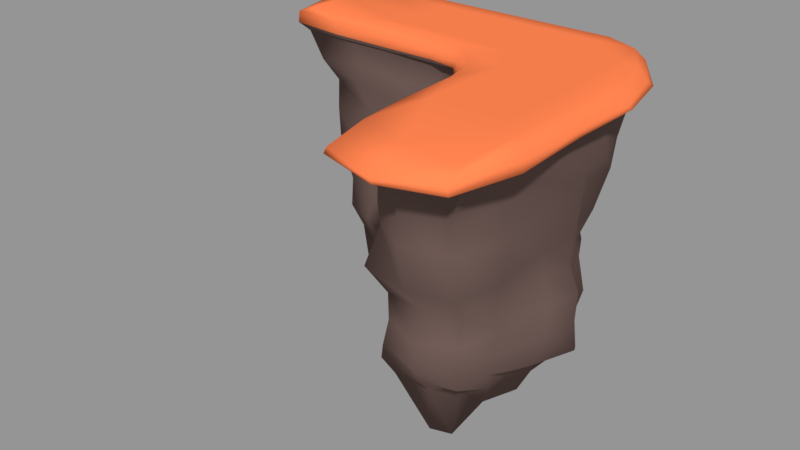 # Source: FloatingLandmasses.blend  (saved by Blender 2.79.0; exported with 4.5.12 LTS)
import bpy
from mathutils import Matrix  # noqa: F401  (used for matrix-valued properties, if any)

bpy.ops.wm.read_factory_settings(use_empty=True)
scene = bpy.context.scene
scene.name = 'rough curved corner land'

# ---- collections
col_collection_1 = bpy.data.collections.new('Collection 1'); scene.collection.children.link(col_collection_1)

# ---- materials (node trees are filled in below, after node groups)
mat_material_004 = bpy.data.materials.new('Material.004')
mat_material_004.alpha_threshold = 0.0
mat_material_004.use_transparent_shadow = False
mat_material_004.diffuse_color = (0.162, 0.1046, 0.09306, 1.0)
mat_material_004.roughness = 0.5
mat_material_005 = bpy.data.materials.new('Material.005')
mat_material_005.alpha_threshold = 0.0
mat_material_005.use_transparent_shadow = False
mat_material_005.diffuse_color = (1.0, 0.227, 0.08022, 1.0)
mat_material_005.roughness = 0.5

# ---- material node trees

# ---- meshes
me_cube_001 = bpy.data.meshes.new('Cube.001')
me_cube_001.from_pydata([(-1.073, -1.047, 0.5941), (-3.113, -1.002, 5.929), (-0.971, -0.44, 0.6031), (-3.113, 0.9748, 5.929), (1.925, -1.312, 0.4887), (3.129, -1.002, 5.929), (-2.014, -0.8691, 2.282), (-1.424, -0.9304, 1.201), (-0.8021, -1.155, 0.6809), (-0.2313, -1.095, 0.442), (0.3573, -1.156, 0.6172), (-3.113, -0.01382, 5.929), (0.9561, -1.907, 0.6681), (-1.032, -1.002, 5.929), (-2.072, -1.002, 5.929), (1.21, -0.1574, 0.5522), (0.6973, -0.1268, 0.5579), (0.06304, -0.143, 0.5555), (-0.5333, -0.09557, 0.5605), (-1.864, 0.9748, 5.929), (-0.6161, 0.9748, 5.929), (0.6322, 0.9748, 5.929), (3.129, -4.776, 5.929), (1.781, -2.991, 0.439), (1.41, -3.117, 0.4497), (1.003, -2.923, 0.5832), (2.088, -4.776, 5.929), (1.048, -4.776, 5.929), (1.048, -3.518, 5.929), (1.758, -2.094, 0.5855), (3.129, -3.518, 5.929), (3.129, -2.26, 5.929), (1.788, -0.6572, 0.4731), (1.558, -0.2927, 0.659), (1.88, 0.9748, 5.929), (2.961, -0.01382, 5.929), (2.505, 0.7099, 5.929), (0.7954, -1.479, 0.6127), (0.439, -1.297, 0.7004), (0.001625, -1.011, 5.929), (1.033, -2.267, 5.929), (0.5128, -1.187, 5.929), (0.8898, -1.649, 5.929), (-2.121, -1.028, 3.291), (-2.538, -0.9142, 4.555), (-2.635, 0.6567, 4.581), (-2.198, 0.2345, 3.173), (-1.841, 0.3041, 2.144), (-1.161, 0.05199, 1.392), (2.867, -1.224, 4.554), (2.658, -1.108, 3.209), (2.911, -1.223, 2.267), (2.205, -1.22, 1.206), (0.8377, -2.594, 1.177), (0.8344, -2.92, 2.263), (0.9452, -2.975, 3.33), (0.9827, -3.323, 4.626), (0.9674, -1.985, 1.122), (0.9093, -2.12, 2.342), (0.8905, -2.426, 3.324), (0.8913, -2.483, 4.684), (-0.3504, -1.166, 4.604), (-0.3202, -1.368, 3.338), (-0.08226, -1.25, 2.332), (0.2782, -1.136, 1.282), (-0.8845, -1.216, 4.633), (-0.8415, -1.168, 3.38), (-0.575, -1.244, 2.161), (-0.1159, -1.111, 1.243), (-1.78, -0.8323, 4.587), (-1.483, -1.232, 3.352), (-1.304, -1.109, 2.235), (-0.9495, -1.046, 1.289), (-1.616, 0.7678, 4.578), (-1.283, 0.3871, 3.033), (-1.077, 0.2199, 2.193), (-0.5674, 0.1108, 1.451), (-0.3557, 1.267, 4.561), (-0.2301, 0.6269, 3.015), (-0.1139, 0.2139, 2.344), (-0.1088, 0.09225, 1.277), (0.6913, 1.304, 4.527), (0.7267, 0.8494, 3.078), (0.7117, 0.4224, 2.361), (0.7616, 0.138, 1.251), (1.714, 0.9318, 4.49), (1.488, 0.4027, 3.036), (1.568, 0.4366, 2.336), (1.339, -0.07997, 1.281), (2.688, -4.325, 4.673), (2.446, -3.631, 3.228), (2.233, -3.69, 2.295), (1.975, -3.031, 1.431), (1.86, -4.503, 4.639), (1.755, -3.8, 3.231), (1.701, -3.946, 2.206), (1.441, -3.208, 1.318), (1.325, -4.241, 4.682), (1.098, -3.808, 3.284), (0.9386, -3.753, 2.242), (0.736, -3.206, 1.312), (-2.716, -0.05011, 4.534), (-2.058, -0.4908, 3.262), (-2.001, -0.4104, 2.302), (-1.296, -0.4987, 1.296), (2.841, -2.17, 4.599), (2.656, -1.836, 3.2), (2.862, -2.001, 2.327), (2.126, -1.824, 1.233), (2.882, -3.243, 4.597), (2.533, -2.996, 3.213), (2.5, -3.047, 2.298), (2.162, -2.581, 1.301), (2.807, -0.9775, 4.687), (2.679, -0.9645, 2.974), (2.801, -1.149, 2.348), (2.468, -1.145, 1.321), (2.065, -0.621, 1.312), (2.529, -0.3271, 2.292), (2.294, -0.3362, 3.155), (2.68, -0.05163, 4.534), (1.699, -0.2722, 1.417), (2.043, 0.1545, 2.329), (2.037, 0.2087, 3.173), (2.226, 0.4103, 4.474), (1.538, -0.08529, 1.242), (1.769, 0.4147, 2.364), (1.618, 0.4583, 3.211), (1.771, 0.6852, 4.448), (-0.09494, -1.355, 4.622), (-0.09825, -1.549, 3.124), (0.04846, -1.28, 2.279), (0.3474, -1.189, 1.263), (0.4019, -1.316, 1.295), (0.3568, -1.447, 2.275), (0.2142, -1.542, 3.239), (0.2297, -1.532, 4.57), (0.7599, -1.492, 1.277), (0.554, -1.708, 2.292), (0.5634, -1.823, 3.385), (0.6235, -1.848, 4.66), (0.8851, -1.82, 1.351), (0.6818, -2.069, 2.372), (0.8406, -2.155, 3.271), (0.7749, -2.329, 4.603), (-1.685, -1.105, 1.801), (-1.903, 0.2824, 1.8), (2.908, -1.138, 1.635), (0.7212, -2.858, 1.725), (0.8265, -2.129, 1.783), (0.06088, -1.169, 1.842), (-0.4826, -1.086, 1.795), (-1.185, -1.052, 1.766), (-1.114, 0.3036, 1.815), (-0.3766, 0.2502, 1.795), (0.6417, 0.3946, 1.717), (1.479, 0.3395, 1.782), (2.285, -3.578, 1.859), (1.658, -3.736, 1.84), (0.7443, -3.568, 1.821), (-1.898, -0.5607, 1.831), (2.736, -2.166, 1.798), (2.5, -3.038, 1.963), (2.888, -1.083, 1.674), (2.385, -0.3323, 1.789), (2.097, 0.1421, 1.875), (1.642, 0.2771, 1.821), (0.1635, -1.203, 1.805), (0.4413, -1.333, 1.77), (0.7191, -1.64, 1.789), (0.6417, -2.071, 1.917), (-2.119, 0.5277, 2.794), (-2.194, -0.9883, 2.699), (2.906, -1.161, 2.769), (0.8937, -3.074, 2.682), (0.8822, -2.359, 2.783), (-0.2765, -1.181, 2.748), (-0.9211, -0.9691, 2.645), (-1.597, -1.145, 2.55), (-1.127, 0.4575, 2.665), (-0.2655, 0.4763, 2.708), (0.6617, 0.7007, 2.758), (1.557, 0.6394, 2.811), (2.448, -3.787, 2.834), (1.779, -3.973, 2.706), (1.186, -3.896, 2.878), (-2.238, -0.3013, 2.742), (2.83, -1.912, 2.886), (2.612, -3.005, 2.779), (2.767, -0.993, 2.718), (2.377, -0.3071, 2.9), (2.059, 0.2955, 2.876), (1.653, 0.5771, 2.851), (-0.1514, -1.493, 2.68), (0.2499, -1.694, 2.786), (0.3682, -1.819, 2.694), (0.8172, -2.217, 2.725), (-2.513, -0.8954, 3.869), (-2.674, 0.5397, 3.799), (2.795, -1.192, 3.844), (0.9221, -3.296, 3.901), (0.8364, -2.479, 3.815), (-0.3285, -1.313, 3.833), (-0.9072, -1.312, 3.788), (-1.747, -1.039, 3.852), (-1.636, 0.6334, 3.724), (-0.4071, 1.16, 3.746), (0.6907, 1.138, 3.587), (1.602, 0.7789, 3.756), (2.658, -4.175, 3.859), (1.803, -4.319, 3.835), (1.113, -4.358, 3.995), (-2.561, -0.11, 4.003), (2.704, -2.062, 3.806), (2.783, -3.253, 3.794), (2.598, -0.9715, 3.806), (2.464, -0.1124, 3.738), (2.248, 0.3929, 3.804), (1.813, 0.568, 3.906), (-0.03131, -1.456, 3.78), (0.2068, -1.565, 3.842), (0.4982, -1.847, 3.855), (0.8257, -2.289, 3.839), (-2.598, -0.827, 5.063), (-2.745, -1.072, 5.484), (1.136, -3.45, 5.008), (0.9653, -3.3, 5.511), (0.7737, -2.455, 5.02), (0.8403, -2.486, 5.63), (-2.9, 0.7746, 5.312), (-2.662, 0.7024, 5.007), (2.804, -0.1596, 5.141), (2.836, -0.03797, 5.474), (2.376, 0.2425, 4.947), (2.426, 0.5236, 5.412), (1.88, 0.7226, 4.945), (1.94, 0.8065, 5.426), (0.2807, -1.392, 4.971), (0.4304, -1.474, 5.335), (0.6692, -1.944, 4.975), (0.8625, -1.82, 5.496), (0.7165, -2.227, 5.079), (0.8366, -2.315, 5.548), (3.111, -1.128, 5.507), (2.837, -1.195, 4.886), (-0.1614, -1.072, 5.564), (-0.255, -1.148, 5.01), (-0.8152, -1.214, 5.549), (-0.932, -1.139, 5.101), (-1.948, -1.032, 5.525), (-1.995, -0.9875, 5.165), (-1.795, 0.8822, 5.518), (-1.605, 0.7596, 5.007), (-0.5431, 1.011, 5.459), (-0.5188, 1.098, 5.002), (0.757, 1.153, 5.303), (0.8013, 1.301, 5.052), (1.687, 0.902, 5.367), (1.681, 1.007, 5.013), (2.844, -4.514, 5.462), (2.601, -4.382, 5.047), (2.036, -4.737, 5.455), (1.94, -4.574, 5.059), (1.359, -4.312, 5.62), (1.34, -4.309, 5.101), (-2.876, -0.1383, 5.28), (-2.656, 0.0543, 5.013), (3.194, -2.311, 5.604), (3.014, -2.241, 5.145), (2.926, -3.383, 5.511), (2.83, -3.385, 5.177), (3.041, -0.8624, 5.571), (3.044, -0.8946, 5.149), (0.1202, -1.254, 5.553), (-0.002461, -1.169, 5.2), (-3.113, -1.002, 6.336), (-2.778, 0.8098, 6.316), (-3.113, -0.01382, 6.336), (-1.032, -1.002, 6.336), (-2.072, -1.002, 6.336), (-1.864, 0.9748, 6.336), (-0.6161, 0.9748, 6.336), (0.6322, 0.9748, 6.336), (3.129, -4.776, 6.336), (2.088, -4.776, 6.336), (1.243, -4.463, 6.369), (1.099, -3.51, 6.333), (1.048, -2.26, 6.336), (3.129, -3.518, 6.336), (3.129, -2.26, 6.336), (3.129, -1.002, 6.336), (1.88, 0.9748, 6.336), (2.961, -0.01382, 6.336), (2.505, 0.7099, 6.336), (0.008051, -1.002, 6.336), (0.5282, -1.171, 6.336), (0.9089, -1.631, 6.336), (-1.35, -0.6311, 6.336), (-1.35, 0.6594, 6.336), (2.724, -1.452, 6.336), (-1.35, 0.01412, 6.336), (0.008257, -0.6311, 6.336), (0.2798, 0.6594, 6.336), (1.909, 0.6594, 6.336), (2.724, -3.094, 6.336), (1.366, -3.094, 6.336), (2.615, 0.01412, 6.336), (0.6326, 0.01412, 6.336), (1.366, -1.452, 6.336), (1.027, -0.7411, 6.336), (-3.655, 0.003994, 6.212), (-3.61, -0.09732, 6.068), (-3.376, -1.026, 6.038), (-3.463, -0.914, 6.203), (0.4356, -1.3, 6.185), (0.4148, -1.365, 6.088), (0.8341, -1.85, 6.039), (0.8609, -1.82, 6.193), (0.6535, 1.108, 6.106), (0.6451, 1.102, 6.191), (1.122, -3.928, 6.066), (1.138, -3.881, 6.211), (2.704, 0.7424, 6.172), (2.733, 0.7577, 6.057), (1.946, 1.092, 6.035), (1.955, 1.039, 6.136), (2.279, -5.557, 6.173), (2.287, -5.514, 6.079), (3.257, -5.18, 6.067), (3.255, -5.231, 6.22), (3.246, 0.01749, 6.057), (3.161, -0.01087, 6.12), (-1.231, -1.097, 6.237), (-1.203, -1.126, 6.028), (3.53, -2.591, 6.216), (3.479, -2.527, 6.062), (1.247, -5.21, 6.213), (1.213, -5.243, 6.111), (-2.406, -1.097, 6.238), (-2.336, -1.141, 6.041), (-0.1578, -1.13, 6.205), (-0.1785, -1.187, 6.056), (3.48, -3.897, 6.007), (3.511, -3.902, 6.23), (-2.176, 1.094, 6.173), (-2.147, 1.138, 6.067), (-3.398, 0.9456, 6.05), (-3.449, 0.9588, 6.179), (-0.7649, 1.076, 6.172), (-0.7527, 1.107, 6.07), (1.067, -2.621, 6.214), (1.047, -2.649, 6.058), (3.467, -1.184, 6.123), (3.499, -1.098, 6.06)], [], [(265, 11, 3, 229), (273, 39, 245), (257, 34, 236), (249, 14, 1, 224), (57, 12, 53), (53, 12, 25, 100), (141, 12, 57), (245, 39, 13, 247), (247, 13, 14, 249), (229, 3, 19, 251), (251, 19, 20, 253), (253, 20, 21, 255), (255, 21, 34, 257), (259, 22, 26, 261), (261, 26, 27, 263), (267, 31, 30, 269), (269, 30, 22, 259), (243, 5, 31, 267), (224, 1, 11, 265), (116, 32, 117), (117, 32, 33, 121), (121, 33, 15, 125), (132, 10, 38, 133), (133, 38, 37, 137), (137, 37, 12, 141), (271, 5, 243), (32, 116, 52, 4), (163, 115, 51, 147), (189, 114, 50, 173), (215, 113, 49, 199), (239, 140, 144, 241), (221, 139, 143, 222), (195, 138, 142, 196), (169, 137, 141, 170), (237, 136, 140, 239), (220, 135, 139, 221), (194, 134, 138, 195), (168, 133, 137, 169), (274, 129, 136, 237), (219, 130, 135, 220), (193, 131, 134, 194), (167, 132, 133, 168), (233, 124, 128, 235), (217, 123, 127, 218), (191, 122, 126, 192), (165, 121, 125, 166), (231, 120, 124, 233), (216, 119, 123, 217), (190, 118, 122, 191), (164, 117, 121, 165), (272, 113, 120, 231), (215, 114, 119, 216), (189, 115, 118, 190), (163, 116, 117, 164), (0, 7, 104), (145, 6, 103, 160), (172, 43, 102, 186), (197, 44, 101, 212), (4, 52, 108, 29), (147, 51, 107, 161), (173, 50, 106, 187), (199, 49, 105, 213), (29, 112, 92, 23), (162, 111, 91, 157), (188, 110, 90, 183), (214, 109, 89, 209), (29, 108, 112), (161, 107, 111, 162), (187, 106, 110, 188), (213, 105, 109, 214), (24, 96, 100, 25), (158, 95, 99, 159), (184, 94, 98, 185), (210, 93, 97, 211), (23, 92, 96, 24), (157, 91, 95, 158), (183, 90, 94, 184), (209, 89, 93, 210), (16, 84, 88, 15), (155, 83, 87, 156), (181, 82, 86, 182), (207, 81, 85, 208), (17, 80, 84, 16), (154, 79, 83, 155), (180, 78, 82, 181), (206, 77, 81, 207), (18, 76, 80, 17), (153, 75, 79, 154), (179, 74, 78, 180), (205, 73, 77, 206), (2, 48, 76, 18), (146, 47, 75, 153), (171, 46, 74, 179), (198, 45, 73, 205), (9, 68, 72, 8), (151, 67, 71, 152), (177, 66, 70, 178), (203, 65, 69, 204), (10, 64, 68, 9), (150, 63, 67, 151), (176, 62, 66, 177), (202, 61, 65, 203), (241, 144, 60, 227), (222, 143, 59, 201), (196, 142, 58, 175), (170, 141, 57, 149), (225, 56, 97, 264), (200, 55, 98, 211), (174, 54, 99, 185), (148, 53, 100, 159), (227, 60, 56, 225), (201, 59, 55, 200), (175, 58, 54, 174), (149, 57, 53, 148), (8, 72, 7, 0), (152, 71, 6, 145), (178, 70, 43, 172), (204, 69, 44, 197), (15, 88, 125), (156, 87, 126, 166), (182, 86, 127, 192), (208, 85, 128, 218), (10, 132, 64), (167, 131, 63, 150), (193, 130, 62, 176), (219, 129, 61, 202), (0, 104, 48, 2), (160, 103, 47, 146), (186, 102, 46, 171), (212, 101, 45, 198), (104, 160, 146, 48), (132, 167, 150, 64), (88, 156, 166, 125), (72, 152, 145, 7), (58, 149, 148, 54), (54, 148, 159, 99), (142, 170, 149, 58), (64, 150, 151, 68), (68, 151, 152, 72), (48, 146, 153, 76), (76, 153, 154, 80), (80, 154, 155, 84), (84, 155, 156, 88), (92, 157, 158, 96), (96, 158, 159, 100), (108, 161, 162, 112), (112, 162, 157, 92), (52, 147, 161, 108), (7, 145, 160, 104), (115, 163, 164, 118), (118, 164, 165, 122), (122, 165, 166, 126), (131, 167, 168, 134), (134, 168, 169, 138), (138, 169, 170, 142), (116, 163, 147, 52), (103, 186, 171, 47), (131, 193, 176, 63), (87, 182, 192, 126), (71, 178, 172, 6), (59, 175, 174, 55), (55, 174, 185, 98), (143, 196, 175, 59), (63, 176, 177, 67), (67, 177, 178, 71), (47, 171, 179, 75), (75, 179, 180, 79), (79, 180, 181, 83), (83, 181, 182, 87), (91, 183, 184, 95), (95, 184, 185, 99), (107, 187, 188, 111), (111, 188, 183, 91), (51, 173, 187, 107), (6, 172, 186, 103), (114, 189, 190, 119), (119, 190, 191, 123), (123, 191, 192, 127), (130, 193, 194, 135), (135, 194, 195, 139), (139, 195, 196, 143), (115, 189, 173, 51), (102, 212, 198, 46), (130, 219, 202, 62), (86, 208, 218, 127), (70, 204, 197, 43), (60, 201, 200, 56), (56, 200, 211, 97), (144, 222, 201, 60), (62, 202, 203, 66), (66, 203, 204, 70), (46, 198, 205, 74), (74, 205, 206, 78), (78, 206, 207, 82), (82, 207, 208, 86), (90, 209, 210, 94), (94, 210, 211, 98), (106, 213, 214, 110), (110, 214, 209, 90), (50, 199, 213, 106), (43, 197, 212, 102), (113, 215, 216, 120), (120, 216, 217, 124), (124, 217, 218, 128), (129, 219, 220, 136), (136, 220, 221, 140), (140, 221, 222, 144), (114, 215, 199, 50), (40, 228, 226, 28), (228, 227, 225, 226), (28, 226, 263, 27), (226, 225, 264, 263), (40, 242, 228), (242, 241, 227, 228), (5, 271, 232, 35), (271, 272, 231, 232), (35, 232, 234, 36), (232, 231, 233, 234), (36, 234, 236, 34), (234, 233, 235, 236), (39, 273, 238, 41), (273, 274, 237, 238), (41, 238, 240, 42), (238, 237, 239, 240), (42, 240, 242, 40), (240, 239, 241, 242), (113, 272, 244, 49), (272, 271, 243, 244), (44, 223, 266, 101), (223, 224, 265, 266), (49, 244, 268, 105), (244, 243, 267, 268), (109, 270, 260, 89), (270, 269, 259, 260), (105, 268, 270, 109), (268, 267, 269, 270), (93, 262, 264, 97), (262, 261, 263, 264), (89, 260, 262, 93), (260, 259, 261, 262), (81, 256, 258, 85), (256, 255, 257, 258), (77, 254, 256, 81), (254, 253, 255, 256), (73, 252, 254, 77), (252, 251, 253, 254), (45, 230, 252, 73), (230, 229, 251, 252), (65, 248, 250, 69), (248, 247, 249, 250), (61, 246, 248, 65), (246, 245, 247, 248), (69, 250, 223, 44), (250, 249, 224, 223), (85, 258, 235, 128), (258, 257, 236, 235), (129, 274, 246, 61), (274, 273, 245, 246), (101, 266, 230, 45), (266, 265, 229, 230), (310, 313, 275, 277), (314, 317, 296, 295), (325, 319, 282, 291), (350, 321, 286, 287), (322, 325, 291, 293), (326, 329, 283, 284), (352, 331, 292, 290), (332, 340, 294, 278), (334, 352, 290, 289), (336, 326, 284, 285), (338, 332, 278, 279), (317, 350, 287, 296), (340, 314, 295, 294), (329, 343, 288, 283), (344, 347, 276, 280), (331, 322, 293, 292), (347, 310, 277, 276), (343, 334, 289, 288), (348, 344, 280, 281), (321, 336, 285, 286), (319, 348, 281, 282), (313, 338, 279, 275), (280, 276, 298), (296, 287, 308), (283, 288, 304), (281, 280, 298, 302), (276, 277, 300, 298), (288, 289, 299, 304), (282, 281, 302), (286, 285, 305), (290, 292, 306, 299), (291, 282, 302, 303), (275, 279, 297), (292, 293, 306), (284, 283, 304, 305), (277, 275, 297, 300), (293, 291, 303, 306), (285, 284, 305), (278, 294, 301), (294, 295, 309, 301), (287, 286, 305, 308), (279, 278, 301, 297), (295, 296, 308, 309), (289, 290, 299), (300, 307, 302, 298), (307, 306, 303, 302), (297, 301, 307, 300), (301, 309, 307), (306, 307, 309, 299), (309, 308, 299), (304, 299, 308, 305), (8, 0, 9), (9, 0, 2), (2, 18, 9), (18, 17, 9), (9, 17, 16, 10), (16, 15, 10), (10, 15, 33, 38), (33, 32, 38), (38, 32, 37), (32, 4, 37), (37, 4, 12), (4, 29, 12), (12, 29, 25), (29, 23, 25), (24, 25, 23), (1, 14, 339, 312), (312, 339, 338, 313), (21, 20, 349, 318), (318, 349, 348, 319), (28, 27, 337, 320), (320, 337, 336, 321), (20, 19, 345, 349), (349, 345, 344, 348), (30, 31, 335, 342), (342, 335, 334, 343), (3, 11, 311, 346), (346, 311, 310, 347), (35, 36, 323, 330), (330, 323, 322, 331), (19, 3, 346, 345), (345, 346, 347, 344), (22, 30, 342, 328), (328, 342, 343, 329), (39, 41, 315, 341), (341, 315, 314, 340), (42, 40, 351, 316), (316, 351, 350, 317), (14, 13, 333, 339), (339, 333, 332, 338), (27, 26, 327, 337), (337, 327, 326, 336), (31, 5, 353, 335), (335, 353, 352, 334), (13, 39, 341, 333), (333, 341, 340, 332), (5, 35, 330, 353), (353, 330, 331, 352), (26, 22, 328, 327), (327, 328, 329, 326), (36, 34, 324, 323), (323, 324, 325, 322), (40, 28, 320, 351), (351, 320, 321, 350), (34, 21, 318, 324), (324, 318, 319, 325), (41, 42, 316, 315), (315, 316, 317, 314), (11, 1, 312, 311), (311, 312, 313, 310)])
me_cube_001.polygons.foreach_set('use_smooth', [True] * 370)
me_cube_001.polygons.foreach_set('material_index', [0, 0, 0, 0, 0, 0, 0, 0, 0, 0, 0, 0, 0, 0, 0, 0, 0, 0, 0, 0, 0, 0, 0, 0, 0, 0, 0, 0, 0, 0, 0, 0, 0, 0, 0, 0, 0, 0, 0, 0, 0, 0, 0, 0, 0, 0, 0, 0, 0, 0, 0, 0, 0, 0, 0, 0, 0, 0, 0, 0, 0, 0, 0, 0, 0, 0, 0, 0, 0, 0, 0, 0, 0, 0, 0, 0, 0, 0, 0, 0, 0, 0, 0, 0, 0, 0, 0, 0, 0, 0, 0, 0, 0, 0, 0, 0, 0, 0, 0, 0, 0, 0, 0, 0, 0, 0, 0, 0, 0, 0, 0, 0, 0, 0, 0, 0, 0, 0, 0, 0, 0, 0, 0, 0, 0, 0, 0, 0, 0, 0, 0, 0, 0, 0, 0, 0, 0, 0, 0, 0, 0, 0, 0, 0, 0, 0, 0, 0, 0, 0, 0, 0, 0, 0, 0, 0, 0, 0, 0, 0, 0, 0, 0, 0, 0, 0, 0, 0, 0, 0, 0, 0, 0, 0, 0, 0, 0, 0, 0, 0, 0, 0, 0, 0, 0, 0, 0, 0, 0, 0, 0, 0, 0, 0, 0, 0, 0, 0, 0, 0, 0, 0, 0, 0, 0, 0, 0, 0, 0, 0, 0, 0, 0, 0, 0, 0, 0, 0, 0, 0, 0, 0, 0, 0, 0, 0, 0, 0, 0, 0, 0, 0, 0, 0, 0, 0, 0, 0, 0, 0, 0, 0, 0, 0, 0, 0, 0, 0, 0, 0, 0, 0, 0, 0, 0, 0, 0, 0, 0, 0, 1, 1, 1, 1, 1, 1, 1, 1, 1, 1, 1, 1, 1, 1, 1, 1, 1, 1, 1, 1, 1, 1, 1, 1, 1, 1, 1, 1, 1, 1, 1, 1, 1, 1, 1, 1, 1, 1, 1, 1, 1, 1, 1, 1, 1, 1, 1, 1, 1, 1, 1, 0, 0, 0, 0, 0, 0, 0, 0, 0, 0, 0, 0, 0, 0, 0, 0, 1, 0, 1, 0, 1, 0, 1, 0, 1, 0, 1, 0, 1, 0, 1, 0, 1, 0, 1, 0, 1, 0, 1, 0, 1, 0, 1, 0, 1, 0, 1, 0, 1, 0, 1, 0, 1, 0, 1, 0, 1, 0, 1])
me_cube_001.materials.append(mat_material_004)
me_cube_001.materials.append(mat_material_005)
me_cube_001.use_remesh_preserve_volume = False
me_cube_001.use_remesh_preserve_attributes = False
me_cube_001.use_mirror_vertex_groups = False
me_cube_001.update()

# ---- objects
ob_cube_001 = bpy.data.objects.new('Cube.001', me_cube_001)

# ---- transforms, parenting, visibility, modifiers, constraints
ob_cube_001.location = (0.0, 0.0, 0.0)
ob_cube_001.lineart.crease_threshold = 0.0

# ---- collection membership
col_collection_1.objects.link(ob_cube_001)

# ---- scene / render settings (as saved in the file)
scene.frame_start = 1; scene.frame_end = 250; scene.frame_set(1)
scene.render.engine = 'BLENDER_EEVEE_NEXT'
scene.render.image_settings.exr_codec = 'NONE'
scene.render.resolution_percentage = 50
scene.render.dither_intensity = 0.0
scene.render.simplify_subdivision_render = 0
scene.render.simplify_child_particles_render = 0.0
scene.cycles.use_denoising = False
scene.cycles.samples = 128
scene.cycles.sampling_pattern = 'TABULATED_SOBOL'
scene.cycles.use_adaptive_sampling = False
scene.cycles.use_light_tree = False
scene.cycles.blur_glossy = 0.0
scene.cycles.sample_clamp_indirect = 0.0
scene.view_settings.view_transform = 'Standard'
bpy.context.view_layer.update()

# ---- added for rendering (the .blend has no active camera and no usable light): camera, sun + grey world if the file has none
cam_auto = bpy.data.cameras.new('AutoCamera')
cam_auto.lens = 50.0
cam_auto.sensor_width = 36.0
cam_auto.clip_end = 1000.0
ob_auto_camera = bpy.data.objects.new('AutoCamera', cam_auto)
scene.collection.objects.link(ob_auto_camera)
ob_auto_camera.location = (10.6422, -14.9718, 11.9677)
ob_auto_camera.rotation_euler = (1.09748, -7.21219e-08, 0.694738)
scene.camera = ob_auto_camera
light_auto_sun = bpy.data.lights.new('AutoSun', 'SUN')
light_auto_sun.energy = 3.0
light_auto_sun.angle = 0.0523599
ob_auto_sun = bpy.data.objects.new('AutoSun', light_auto_sun)
scene.collection.objects.link(ob_auto_sun)
ob_auto_sun.rotation_euler = (0.872665, 0.174533, 0.523599)
if scene.world is None:
    world_auto = bpy.data.worlds.new('AutoWorld')
    world_auto.color = (0.3, 0.3, 0.3)
    scene.world = world_auto
bpy.context.view_layer.update()
